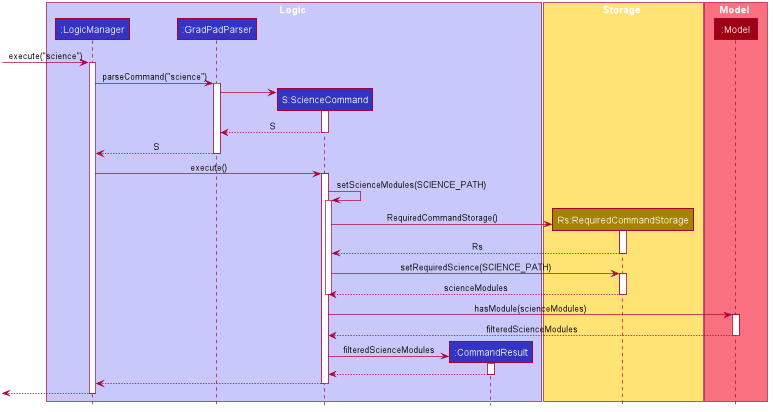

The diagram above was rendered by PlantUML. Its source (embedded in the PNG):
@startuml









skinparam BackgroundColor #FFFFFFF

skinparam Shadowing false

skinparam Class {
    FontColor #FFFFFF
    BorderThickness 1
    BorderColor #FFFFFF
    StereotypeFontColor #FFFFFF
    FontName Arial
}

skinparam Actor {
    BorderColor #000000
    Color #000000
    FontName Arial
}

skinparam Sequence {
    MessageAlign center
    BoxFontSize 15
    BoxPadding 0
    BoxFontColor #FFFFFF
    FontName Arial
}

skinparam Participant {
    FontColor #FFFFFFF
    Padding 20
}

skinparam MinClassWidth 50
skinparam ParticipantPadding 10
skinparam Shadowing false
skinparam DefaultTextAlignment center
skinparam packageStyle Rectangle

hide footbox
hide members
hide circle

box Logic #C8C8FA
participant ":LogicManager" as LogicManager #3333C4
participant ":GradPadParser" as GradPadParser #3333C4
participant "S:ScienceCommand" as ScienceCommand #3333C4
participant ":CommandResult" as CommandResult #3333C4
end box

box Storage #FFE374
participant "Rs:RequiredCommandStorage" as RequiredCommandStorage #A38300
end box

box Model #F97181
participant ":Model" as Model #9D0012
end box

[-> LogicManager : execute("science")
activate LogicManager

LogicManager -> GradPadParser : parseCommand("science")
activate GradPadParser

create ScienceCommand
GradPadParser -> ScienceCommand
activate ScienceCommand

ScienceCommand --> GradPadParser : S
deactivate ScienceCommand

GradPadParser --> LogicManager : S
deactivate GradPadParser

LogicManager -> ScienceCommand : execute()
activate ScienceCommand

ScienceCommand -> ScienceCommand : setScienceModules(SCIENCE_PATH)
activate ScienceCommand

create RequiredCommandStorage
ScienceCommand -> RequiredCommandStorage : RequiredCommandStorage()
activate RequiredCommandStorage

RequiredCommandStorage --> ScienceCommand : Rs
deactivate RequiredCommandStorage

ScienceCommand -> RequiredCommandStorage : setRequiredScience(SCIENCE_PATH)
activate RequiredCommandStorage

RequiredCommandStorage --> ScienceCommand : scienceModules
deactivate RequiredCommandStorage

deactivate ScienceCommand

ScienceCommand -> Model : hasModule(scienceModules)
activate Model

Model --> ScienceCommand : filteredScienceModules
deactivate Model

create CommandResult
ScienceCommand -> CommandResult : filteredScienceModules
activate CommandResult

CommandResult --> ScienceCommand
deactivate CommandResult

ScienceCommand --> LogicManager
deactivate ScienceCommand

[<--LogicManager
deactivate LogicManager
@enduml